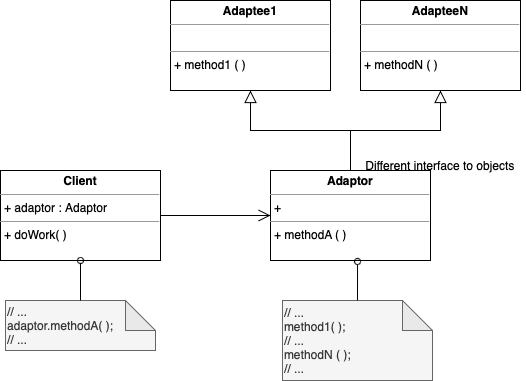

The diagram above was exported from draw.io. Its source (the exported page's mxGraphModel, read from the mxfile embedded in the PNG):
<mxGraphModel dx="830" dy="635" grid="1" gridSize="10" guides="1" tooltips="1" connect="1" arrows="1" fold="1" page="1" pageScale="1" pageWidth="850" pageHeight="1100" math="0" shadow="0">
  <root>
    <mxCell id="0" />
    <mxCell id="1" parent="0" />
    <mxCell id="2" style="edgeStyle=orthogonalEdgeStyle;rounded=0;orthogonalLoop=1;jettySize=auto;html=1;entryX=0;entryY=0.5;entryDx=0;entryDy=0;endArrow=open;endFill=0;endSize=10;" edge="1" source="3" target="5" parent="1">
      <mxGeometry relative="1" as="geometry" />
    </mxCell>
    <mxCell id="3" value="&lt;p style=&quot;margin: 0px ; margin-top: 4px ; text-align: center&quot;&gt;&lt;b&gt;Client&lt;/b&gt;&lt;/p&gt;&lt;hr size=&quot;1&quot;&gt;&lt;p style=&quot;margin: 0px ; margin-left: 4px&quot;&gt;+ adaptor : Adaptor&lt;/p&gt;&lt;hr size=&quot;1&quot;&gt;&lt;p style=&quot;margin: 0px ; margin-left: 4px&quot;&gt;+ doWork( )&lt;/p&gt;" style="verticalAlign=top;align=left;overflow=fill;fontSize=12;fontFamily=Helvetica;html=1;" vertex="1" parent="1">
      <mxGeometry x="210" y="860" width="160" height="90" as="geometry" />
    </mxCell>
    <mxCell id="4" style="edgeStyle=orthogonalEdgeStyle;rounded=0;orthogonalLoop=1;jettySize=auto;html=1;entryX=0.5;entryY=1;entryDx=0;entryDy=0;endArrow=block;endFill=0;endSize=10;" edge="1" source="5" target="6" parent="1">
      <mxGeometry relative="1" as="geometry" />
    </mxCell>
    <mxCell id="5" value="&lt;p style=&quot;margin: 0px ; margin-top: 4px ; text-align: center&quot;&gt;&lt;b&gt;Adaptor&lt;/b&gt;&lt;/p&gt;&lt;hr size=&quot;1&quot;&gt;&lt;p style=&quot;margin: 0px ; margin-left: 4px&quot;&gt;+&amp;nbsp;&lt;/p&gt;&lt;hr size=&quot;1&quot;&gt;&lt;p style=&quot;margin: 0px ; margin-left: 4px&quot;&gt;+ methodA ( )&lt;/p&gt;" style="verticalAlign=top;align=left;overflow=fill;fontSize=12;fontFamily=Helvetica;html=1;" vertex="1" parent="1">
      <mxGeometry x="480" y="860" width="160" height="90" as="geometry" />
    </mxCell>
    <mxCell id="6" value="&lt;p style=&quot;margin: 0px ; margin-top: 4px ; text-align: center&quot;&gt;&lt;b&gt;Adaptee1&lt;/b&gt;&lt;/p&gt;&lt;hr size=&quot;1&quot;&gt;&lt;p style=&quot;margin: 0px ; margin-left: 4px&quot;&gt;&lt;br&gt;&lt;/p&gt;&lt;hr size=&quot;1&quot;&gt;&lt;p style=&quot;margin: 0px ; margin-left: 4px&quot;&gt;+ method1 ( )&lt;/p&gt;" style="verticalAlign=top;align=left;overflow=fill;fontSize=12;fontFamily=Helvetica;html=1;" vertex="1" parent="1">
      <mxGeometry x="380" y="690" width="160" height="90" as="geometry" />
    </mxCell>
    <mxCell id="7" value="// ...&amp;nbsp;&lt;br&gt;adaptor.methodA( );&lt;br&gt;// ...&amp;nbsp;" style="shape=note;whiteSpace=wrap;html=1;backgroundOutline=1;darkOpacity=0.05;fillColor=#f5f5f5;fontColor=#333333;strokeColor=#666666;align=left;" vertex="1" parent="1">
      <mxGeometry x="215" y="990" width="150" height="50" as="geometry" />
    </mxCell>
    <mxCell id="8" value="" style="endArrow=oval;html=1;rounded=0;exitX=0.5;exitY=0;exitDx=0;exitDy=0;exitPerimeter=0;endFill=0;" edge="1" source="7" parent="1">
      <mxGeometry width="50" height="50" relative="1" as="geometry">
        <mxPoint x="340" y="950" as="sourcePoint" />
        <mxPoint x="290" y="950" as="targetPoint" />
      </mxGeometry>
    </mxCell>
    <mxCell id="9" value="// ...&amp;nbsp;&lt;br&gt;method1( );&lt;br&gt;// ...&lt;br&gt;methodN ( );&lt;br&gt;// ...&amp;nbsp;" style="shape=note;whiteSpace=wrap;html=1;backgroundOutline=1;darkOpacity=0.05;fillColor=#f5f5f5;fontColor=#333333;strokeColor=#666666;align=left;" vertex="1" parent="1">
      <mxGeometry x="492" y="990" width="150" height="80" as="geometry" />
    </mxCell>
    <mxCell id="10" value="" style="endArrow=oval;html=1;rounded=0;exitX=0.5;exitY=0;exitDx=0;exitDy=0;exitPerimeter=0;endFill=0;entryX=0.544;entryY=1.011;entryDx=0;entryDy=0;entryPerimeter=0;" edge="1" source="9" target="5" parent="1">
      <mxGeometry width="50" height="50" relative="1" as="geometry">
        <mxPoint x="615" y="950" as="sourcePoint" />
        <mxPoint x="565" y="930" as="targetPoint" />
      </mxGeometry>
    </mxCell>
    <mxCell id="11" style="edgeStyle=orthogonalEdgeStyle;rounded=0;orthogonalLoop=1;jettySize=auto;html=1;entryX=0.5;entryY=0;entryDx=0;entryDy=0;endArrow=none;endFill=0;endSize=10;startArrow=block;startFill=0;startSize=10;" edge="1" source="12" target="5" parent="1">
      <mxGeometry relative="1" as="geometry" />
    </mxCell>
    <mxCell id="12" value="&lt;p style=&quot;margin: 0px ; margin-top: 4px ; text-align: center&quot;&gt;&lt;b&gt;AdapteeN&lt;/b&gt;&lt;/p&gt;&lt;hr size=&quot;1&quot;&gt;&lt;p style=&quot;margin: 0px ; margin-left: 4px&quot;&gt;&lt;br&gt;&lt;/p&gt;&lt;hr size=&quot;1&quot;&gt;&lt;p style=&quot;margin: 0px ; margin-left: 4px&quot;&gt;+ methodN ( )&lt;/p&gt;" style="verticalAlign=top;align=left;overflow=fill;fontSize=12;fontFamily=Helvetica;html=1;" vertex="1" parent="1">
      <mxGeometry x="570" y="690" width="160" height="90" as="geometry" />
    </mxCell>
    <mxCell id="13" value="Different interface to objects" style="text;html=1;strokeColor=none;fillColor=none;align=center;verticalAlign=middle;whiteSpace=wrap;rounded=0;" vertex="1" parent="1">
      <mxGeometry x="565" y="840" width="170" height="30" as="geometry" />
    </mxCell>
  </root>
</mxGraphModel>